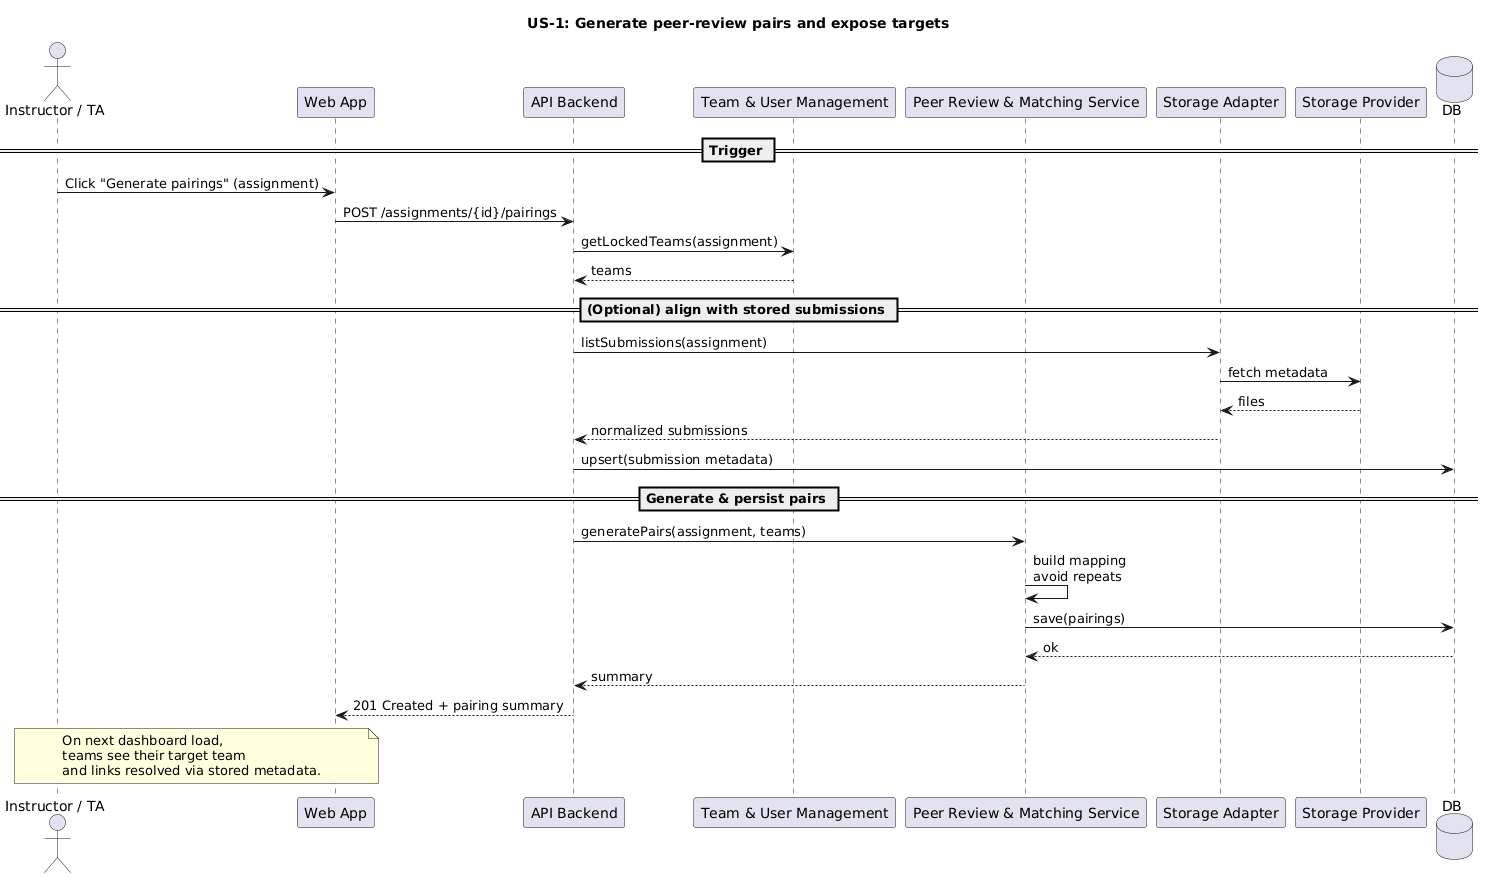

The diagram above was rendered by PlantUML. Its source (embedded in the PNG):
@startuml
title US-1: Generate peer-review pairs and expose targets

actor "Instructor / TA" as TA
participant "Web App" as UI
participant "API Backend" as API
participant "Team & User Management" as TeamMgr
participant "Peer Review & Matching Service" as Match
participant "Storage Adapter" as SA
participant "Storage Provider" as Storage
database "DB" as DB

== Trigger ==
TA -> UI : Click "Generate pairings" (assignment)

UI -> API : POST /assignments/{id}/pairings
API -> TeamMgr : getLockedTeams(assignment)
TeamMgr --> API : teams

== (Optional) align with stored submissions ==
API -> SA : listSubmissions(assignment)
SA -> Storage : fetch metadata
Storage --> SA : files
SA --> API : normalized submissions
API -> DB : upsert(submission metadata)

== Generate & persist pairs ==
API -> Match : generatePairs(assignment, teams)
Match -> Match : build mapping\navoid repeats
Match -> DB : save(pairings)
DB --> Match : ok
Match --> API : summary

API --> UI : 201 Created + pairing summary

note over TA, UI
On next dashboard load,
teams see their target team
and links resolved via stored metadata.
end note
@enduml